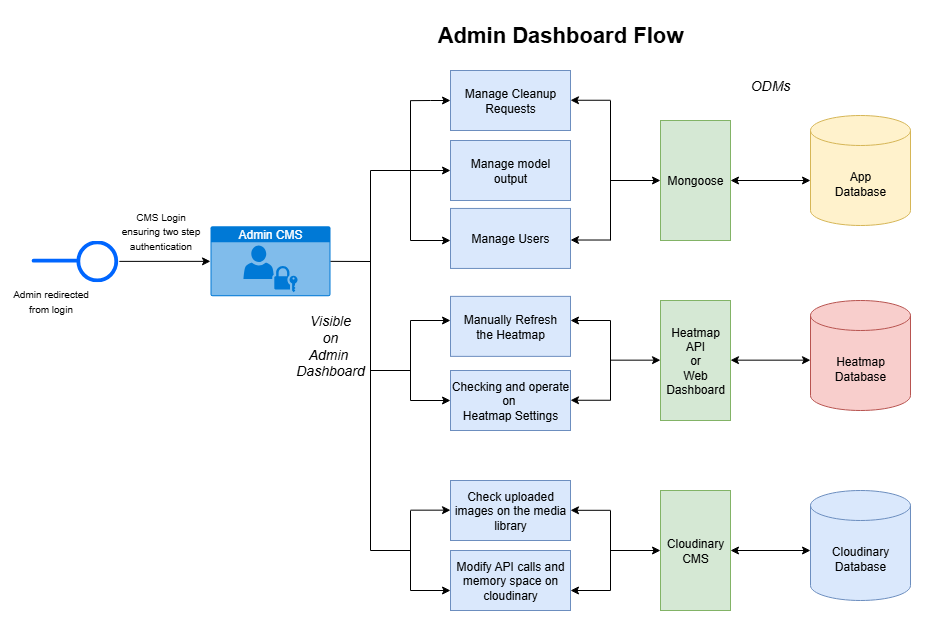

The diagram above was exported from draw.io. Its source (the exported page's mxGraphModel, read from the mxfile embedded in the PNG):
<mxGraphModel dx="1678" dy="874" grid="1" gridSize="10" guides="1" tooltips="1" connect="1" arrows="1" fold="1" page="1" pageScale="1" pageWidth="850" pageHeight="1100" math="0" shadow="0">
  <root>
    <mxCell id="0" />
    <mxCell id="1" parent="0" />
    <mxCell id="zx6Ob03oX-F6RYFQBEdh-1" value="" style="image;aspect=fixed;perimeter=ellipsePerimeter;html=1;align=center;shadow=0;dashed=0;spacingTop=3;image=img/lib/active_directory/interface.svg;" vertex="1" parent="1">
      <mxGeometry x="60" y="360" width="88.83" height="41.75" as="geometry" />
    </mxCell>
    <mxCell id="zx6Ob03oX-F6RYFQBEdh-2" value="" style="endArrow=classic;html=1;rounded=0;exitX=1;exitY=0.5;exitDx=0;exitDy=0;entryX=0;entryY=0.5;entryDx=0;entryDy=0;entryPerimeter=0;" edge="1" parent="1" source="zx6Ob03oX-F6RYFQBEdh-1" target="zx6Ob03oX-F6RYFQBEdh-3">
      <mxGeometry width="50" height="50" relative="1" as="geometry">
        <mxPoint x="370" y="371.74" as="sourcePoint" />
        <mxPoint x="206" y="380.74" as="targetPoint" />
      </mxGeometry>
    </mxCell>
    <mxCell id="zx6Ob03oX-F6RYFQBEdh-3" value="Admin CMS" style="html=1;whiteSpace=wrap;strokeColor=none;fillColor=#0079D6;labelPosition=center;verticalLabelPosition=middle;verticalAlign=top;align=center;fontSize=12;outlineConnect=0;spacingTop=-6;fontColor=#FFFFFF;sketch=0;shape=mxgraph.sitemap.login;" vertex="1" parent="1">
      <mxGeometry x="240" y="345.87" width="120" height="70" as="geometry" />
    </mxCell>
    <mxCell id="zx6Ob03oX-F6RYFQBEdh-4" value="&lt;font style=&quot;font-size: 10px;&quot;&gt;CMS Login&lt;/font&gt;&lt;div&gt;&lt;font style=&quot;font-size: 10px;&quot;&gt;ensuring two step&lt;/font&gt;&lt;/div&gt;&lt;div&gt;&lt;font style=&quot;font-size: 10px;&quot;&gt;authentication&lt;/font&gt;&lt;/div&gt;" style="text;html=1;align=center;verticalAlign=middle;resizable=0;points=[];autosize=1;strokeColor=none;fillColor=none;" vertex="1" parent="1">
      <mxGeometry x="140" y="320" width="100" height="60" as="geometry" />
    </mxCell>
    <mxCell id="zx6Ob03oX-F6RYFQBEdh-5" value="&lt;span style=&quot;font-size: 10px;&quot;&gt;Admin redirected&lt;/span&gt;&lt;div&gt;&lt;span style=&quot;font-size: 10px;&quot;&gt;from login&lt;/span&gt;&lt;/div&gt;" style="text;html=1;align=center;verticalAlign=middle;resizable=0;points=[];autosize=1;strokeColor=none;fillColor=none;" vertex="1" parent="1">
      <mxGeometry x="30" y="400" width="100" height="40" as="geometry" />
    </mxCell>
    <mxCell id="zx6Ob03oX-F6RYFQBEdh-7" value="" style="endArrow=none;html=1;rounded=0;exitX=1;exitY=0.5;exitDx=0;exitDy=0;exitPerimeter=0;" edge="1" parent="1" source="zx6Ob03oX-F6RYFQBEdh-3">
      <mxGeometry width="50" height="50" relative="1" as="geometry">
        <mxPoint x="480" y="280" as="sourcePoint" />
        <mxPoint x="400" y="381" as="targetPoint" />
      </mxGeometry>
    </mxCell>
    <mxCell id="zx6Ob03oX-F6RYFQBEdh-8" value="" style="endArrow=none;html=1;rounded=0;" edge="1" parent="1">
      <mxGeometry width="50" height="50" relative="1" as="geometry">
        <mxPoint x="400" y="290" as="sourcePoint" />
        <mxPoint x="400" y="670" as="targetPoint" />
      </mxGeometry>
    </mxCell>
    <mxCell id="zx6Ob03oX-F6RYFQBEdh-9" value="App&lt;div&gt;Database&lt;/div&gt;" style="shape=cylinder3;whiteSpace=wrap;html=1;boundedLbl=1;backgroundOutline=1;size=15;fillColor=#fff2cc;strokeColor=#d6b656;" vertex="1" parent="1">
      <mxGeometry x="840" y="235" width="100" height="110" as="geometry" />
    </mxCell>
    <mxCell id="zx6Ob03oX-F6RYFQBEdh-10" value="Cloudinary Database" style="shape=cylinder3;whiteSpace=wrap;html=1;boundedLbl=1;backgroundOutline=1;size=15;fillColor=#dae8fc;strokeColor=#6c8ebf;" vertex="1" parent="1">
      <mxGeometry x="840" y="610" width="100" height="110" as="geometry" />
    </mxCell>
    <mxCell id="zx6Ob03oX-F6RYFQBEdh-11" value="Heatmap&lt;br&gt;Database" style="shape=cylinder3;whiteSpace=wrap;html=1;boundedLbl=1;backgroundOutline=1;size=15;fillColor=#f8cecc;strokeColor=#b85450;" vertex="1" parent="1">
      <mxGeometry x="840" y="420" width="100" height="110" as="geometry" />
    </mxCell>
    <mxCell id="zx6Ob03oX-F6RYFQBEdh-12" value="Manage Users" style="rounded=0;whiteSpace=wrap;html=1;fillColor=#dae8fc;strokeColor=#6c8ebf;" vertex="1" parent="1">
      <mxGeometry x="480" y="327.94" width="120" height="60" as="geometry" />
    </mxCell>
    <mxCell id="zx6Ob03oX-F6RYFQBEdh-27" style="edgeStyle=orthogonalEdgeStyle;rounded=0;orthogonalLoop=1;jettySize=auto;html=1;exitX=0;exitY=0.5;exitDx=0;exitDy=0;endArrow=none;endFill=0;startArrow=classic;startFill=1;" edge="1" parent="1" source="zx6Ob03oX-F6RYFQBEdh-13">
      <mxGeometry relative="1" as="geometry">
        <mxPoint x="440" y="220.16666666666674" as="targetPoint" />
      </mxGeometry>
    </mxCell>
    <mxCell id="zx6Ob03oX-F6RYFQBEdh-13" value="Manage Cleanup&lt;div&gt;Requests&lt;/div&gt;" style="rounded=0;whiteSpace=wrap;html=1;fillColor=#dae8fc;strokeColor=#6c8ebf;" vertex="1" parent="1">
      <mxGeometry x="480" y="190" width="120" height="60" as="geometry" />
    </mxCell>
    <mxCell id="zx6Ob03oX-F6RYFQBEdh-14" value="Manage model&lt;div&gt;output&lt;/div&gt;" style="rounded=0;whiteSpace=wrap;html=1;fillColor=#dae8fc;strokeColor=#6c8ebf;" vertex="1" parent="1">
      <mxGeometry x="480" y="260" width="120" height="60" as="geometry" />
    </mxCell>
    <mxCell id="zx6Ob03oX-F6RYFQBEdh-15" value="Manually Refresh&lt;div&gt;the Heatmap&lt;/div&gt;" style="rounded=0;whiteSpace=wrap;html=1;fillColor=#dae8fc;strokeColor=#6c8ebf;" vertex="1" parent="1">
      <mxGeometry x="480" y="415.87" width="120" height="60" as="geometry" />
    </mxCell>
    <mxCell id="zx6Ob03oX-F6RYFQBEdh-17" value="Checking and operate on&amp;nbsp;&lt;div&gt;Heatmap Settings&lt;/div&gt;" style="rounded=0;whiteSpace=wrap;html=1;fillColor=#dae8fc;strokeColor=#6c8ebf;" vertex="1" parent="1">
      <mxGeometry x="480" y="489.99999999999994" width="120" height="60" as="geometry" />
    </mxCell>
    <mxCell id="zx6Ob03oX-F6RYFQBEdh-19" value="Modify API calls and memory space on cloudinary" style="rounded=0;whiteSpace=wrap;html=1;fillColor=#dae8fc;strokeColor=#6c8ebf;" vertex="1" parent="1">
      <mxGeometry x="480" y="670" width="120" height="60" as="geometry" />
    </mxCell>
    <mxCell id="zx6Ob03oX-F6RYFQBEdh-20" value="Check uploaded images on the media library" style="rounded=0;whiteSpace=wrap;html=1;fillColor=#dae8fc;strokeColor=#6c8ebf;" vertex="1" parent="1">
      <mxGeometry x="480" y="600" width="120" height="60" as="geometry" />
    </mxCell>
    <mxCell id="zx6Ob03oX-F6RYFQBEdh-21" value="" style="endArrow=none;html=1;rounded=0;" edge="1" parent="1">
      <mxGeometry width="50" height="50" relative="1" as="geometry">
        <mxPoint x="400" y="290" as="sourcePoint" />
        <mxPoint x="440" y="290" as="targetPoint" />
      </mxGeometry>
    </mxCell>
    <mxCell id="zx6Ob03oX-F6RYFQBEdh-22" value="" style="endArrow=none;html=1;rounded=0;" edge="1" parent="1">
      <mxGeometry width="50" height="50" relative="1" as="geometry">
        <mxPoint x="440" y="360" as="sourcePoint" />
        <mxPoint x="440" y="220" as="targetPoint" />
      </mxGeometry>
    </mxCell>
    <mxCell id="zx6Ob03oX-F6RYFQBEdh-23" value="" style="endArrow=none;html=1;rounded=0;" edge="1" parent="1">
      <mxGeometry width="50" height="50" relative="1" as="geometry">
        <mxPoint x="400" y="490" as="sourcePoint" />
        <mxPoint x="440" y="490" as="targetPoint" />
      </mxGeometry>
    </mxCell>
    <mxCell id="zx6Ob03oX-F6RYFQBEdh-24" value="" style="endArrow=none;html=1;rounded=0;" edge="1" parent="1">
      <mxGeometry width="50" height="50" relative="1" as="geometry">
        <mxPoint x="440" y="440" as="sourcePoint" />
        <mxPoint x="440" y="520" as="targetPoint" />
      </mxGeometry>
    </mxCell>
    <mxCell id="zx6Ob03oX-F6RYFQBEdh-25" value="" style="endArrow=none;html=1;rounded=0;" edge="1" parent="1">
      <mxGeometry width="50" height="50" relative="1" as="geometry">
        <mxPoint x="400" y="670" as="sourcePoint" />
        <mxPoint x="440" y="670" as="targetPoint" />
      </mxGeometry>
    </mxCell>
    <mxCell id="zx6Ob03oX-F6RYFQBEdh-26" value="" style="endArrow=none;html=1;rounded=0;" edge="1" parent="1">
      <mxGeometry width="50" height="50" relative="1" as="geometry">
        <mxPoint x="440" y="630" as="sourcePoint" />
        <mxPoint x="440" y="710" as="targetPoint" />
      </mxGeometry>
    </mxCell>
    <mxCell id="zx6Ob03oX-F6RYFQBEdh-32" value="" style="endArrow=classic;html=1;rounded=0;endFill=1;" edge="1" parent="1">
      <mxGeometry width="50" height="50" relative="1" as="geometry">
        <mxPoint x="440" y="290" as="sourcePoint" />
        <mxPoint x="480" y="290" as="targetPoint" />
      </mxGeometry>
    </mxCell>
    <mxCell id="zx6Ob03oX-F6RYFQBEdh-33" value="" style="endArrow=classic;html=1;rounded=0;endFill=1;" edge="1" parent="1">
      <mxGeometry width="50" height="50" relative="1" as="geometry">
        <mxPoint x="440" y="360" as="sourcePoint" />
        <mxPoint x="480" y="360" as="targetPoint" />
      </mxGeometry>
    </mxCell>
    <mxCell id="zx6Ob03oX-F6RYFQBEdh-34" value="" style="endArrow=classic;html=1;rounded=0;endFill=1;" edge="1" parent="1">
      <mxGeometry width="50" height="50" relative="1" as="geometry">
        <mxPoint x="440" y="440" as="sourcePoint" />
        <mxPoint x="480" y="440" as="targetPoint" />
      </mxGeometry>
    </mxCell>
    <mxCell id="zx6Ob03oX-F6RYFQBEdh-35" value="" style="endArrow=classic;html=1;rounded=0;endFill=1;" edge="1" parent="1">
      <mxGeometry width="50" height="50" relative="1" as="geometry">
        <mxPoint x="440" y="520" as="sourcePoint" />
        <mxPoint x="480" y="520" as="targetPoint" />
      </mxGeometry>
    </mxCell>
    <mxCell id="zx6Ob03oX-F6RYFQBEdh-36" value="" style="endArrow=classic;html=1;rounded=0;endFill=1;" edge="1" parent="1">
      <mxGeometry width="50" height="50" relative="1" as="geometry">
        <mxPoint x="440" y="629.66" as="sourcePoint" />
        <mxPoint x="480" y="629.66" as="targetPoint" />
      </mxGeometry>
    </mxCell>
    <mxCell id="zx6Ob03oX-F6RYFQBEdh-37" value="" style="endArrow=classic;html=1;rounded=0;endFill=1;" edge="1" parent="1">
      <mxGeometry width="50" height="50" relative="1" as="geometry">
        <mxPoint x="440" y="710" as="sourcePoint" />
        <mxPoint x="480" y="710" as="targetPoint" />
      </mxGeometry>
    </mxCell>
    <mxCell id="zx6Ob03oX-F6RYFQBEdh-38" value="Mongoose" style="rounded=0;whiteSpace=wrap;html=1;fillColor=#d5e8d4;strokeColor=#82b366;" vertex="1" parent="1">
      <mxGeometry x="690" y="240" width="70" height="120" as="geometry" />
    </mxCell>
    <mxCell id="zx6Ob03oX-F6RYFQBEdh-41" value="Cloudinary CMS" style="rounded=0;whiteSpace=wrap;html=1;fillColor=#d5e8d4;strokeColor=#82b366;" vertex="1" parent="1">
      <mxGeometry x="690" y="610" width="70" height="120" as="geometry" />
    </mxCell>
    <mxCell id="zx6Ob03oX-F6RYFQBEdh-42" value="Heatmap&lt;div&gt;API&lt;/div&gt;&lt;div&gt;or&lt;/div&gt;&lt;div&gt;Web&lt;/div&gt;&lt;div&gt;Dashboard&lt;/div&gt;" style="rounded=0;whiteSpace=wrap;html=1;fillColor=#d5e8d4;strokeColor=#82b366;" vertex="1" parent="1">
      <mxGeometry x="690" y="420" width="70" height="120" as="geometry" />
    </mxCell>
    <mxCell id="zx6Ob03oX-F6RYFQBEdh-45" value="" style="endArrow=none;html=1;rounded=0;" edge="1" parent="1">
      <mxGeometry width="50" height="50" relative="1" as="geometry">
        <mxPoint x="640" y="360" as="sourcePoint" />
        <mxPoint x="640" y="220" as="targetPoint" />
      </mxGeometry>
    </mxCell>
    <mxCell id="zx6Ob03oX-F6RYFQBEdh-47" value="" style="endArrow=none;html=1;rounded=0;" edge="1" parent="1">
      <mxGeometry width="50" height="50" relative="1" as="geometry">
        <mxPoint x="640" y="440" as="sourcePoint" />
        <mxPoint x="640" y="520" as="targetPoint" />
      </mxGeometry>
    </mxCell>
    <mxCell id="zx6Ob03oX-F6RYFQBEdh-49" value="" style="endArrow=none;html=1;rounded=0;" edge="1" parent="1">
      <mxGeometry width="50" height="50" relative="1" as="geometry">
        <mxPoint x="640" y="630" as="sourcePoint" />
        <mxPoint x="640" y="710" as="targetPoint" />
      </mxGeometry>
    </mxCell>
    <mxCell id="zx6Ob03oX-F6RYFQBEdh-50" value="" style="endArrow=none;html=1;rounded=0;exitX=1;exitY=0.5;exitDx=0;exitDy=0;startArrow=classic;startFill=1;" edge="1" parent="1">
      <mxGeometry width="50" height="50" relative="1" as="geometry">
        <mxPoint x="600" y="629.8" as="sourcePoint" />
        <mxPoint x="640" y="629.8" as="targetPoint" />
      </mxGeometry>
    </mxCell>
    <mxCell id="zx6Ob03oX-F6RYFQBEdh-51" value="" style="endArrow=none;html=1;rounded=0;exitX=1;exitY=0.5;exitDx=0;exitDy=0;startArrow=classic;startFill=1;" edge="1" parent="1">
      <mxGeometry width="50" height="50" relative="1" as="geometry">
        <mxPoint x="600" y="710" as="sourcePoint" />
        <mxPoint x="640" y="710" as="targetPoint" />
      </mxGeometry>
    </mxCell>
    <mxCell id="zx6Ob03oX-F6RYFQBEdh-52" value="" style="endArrow=none;html=1;rounded=0;exitX=1;exitY=0.5;exitDx=0;exitDy=0;startArrow=classic;startFill=1;" edge="1" parent="1">
      <mxGeometry width="50" height="50" relative="1" as="geometry">
        <mxPoint x="600" y="440" as="sourcePoint" />
        <mxPoint x="640" y="440" as="targetPoint" />
      </mxGeometry>
    </mxCell>
    <mxCell id="zx6Ob03oX-F6RYFQBEdh-53" value="" style="endArrow=none;html=1;rounded=0;exitX=1;exitY=0.5;exitDx=0;exitDy=0;startArrow=classic;startFill=1;" edge="1" parent="1">
      <mxGeometry width="50" height="50" relative="1" as="geometry">
        <mxPoint x="600" y="519.76" as="sourcePoint" />
        <mxPoint x="640" y="519.76" as="targetPoint" />
      </mxGeometry>
    </mxCell>
    <mxCell id="zx6Ob03oX-F6RYFQBEdh-54" value="" style="endArrow=none;html=1;rounded=0;exitX=1;exitY=0.5;exitDx=0;exitDy=0;startArrow=classic;startFill=1;" edge="1" parent="1">
      <mxGeometry width="50" height="50" relative="1" as="geometry">
        <mxPoint x="600" y="359.52" as="sourcePoint" />
        <mxPoint x="640" y="359.52" as="targetPoint" />
      </mxGeometry>
    </mxCell>
    <mxCell id="zx6Ob03oX-F6RYFQBEdh-55" value="" style="endArrow=none;html=1;rounded=0;exitX=1;exitY=0.5;exitDx=0;exitDy=0;startArrow=classic;startFill=1;" edge="1" parent="1">
      <mxGeometry width="50" height="50" relative="1" as="geometry">
        <mxPoint x="600" y="219.76" as="sourcePoint" />
        <mxPoint x="640" y="219.76" as="targetPoint" />
      </mxGeometry>
    </mxCell>
    <mxCell id="zx6Ob03oX-F6RYFQBEdh-56" value="" style="endArrow=classic;html=1;rounded=0;entryX=0;entryY=0.5;entryDx=0;entryDy=0;" edge="1" parent="1" target="zx6Ob03oX-F6RYFQBEdh-38">
      <mxGeometry width="50" height="50" relative="1" as="geometry">
        <mxPoint x="640" y="300" as="sourcePoint" />
        <mxPoint x="600" y="430" as="targetPoint" />
      </mxGeometry>
    </mxCell>
    <mxCell id="zx6Ob03oX-F6RYFQBEdh-57" value="" style="endArrow=classic;html=1;rounded=0;entryX=0;entryY=0.5;entryDx=0;entryDy=0;" edge="1" parent="1">
      <mxGeometry width="50" height="50" relative="1" as="geometry">
        <mxPoint x="640" y="670" as="sourcePoint" />
        <mxPoint x="690" y="670" as="targetPoint" />
      </mxGeometry>
    </mxCell>
    <mxCell id="zx6Ob03oX-F6RYFQBEdh-58" value="" style="endArrow=classic;html=1;rounded=0;entryX=0;entryY=0.5;entryDx=0;entryDy=0;" edge="1" parent="1">
      <mxGeometry width="50" height="50" relative="1" as="geometry">
        <mxPoint x="640" y="479.65999999999997" as="sourcePoint" />
        <mxPoint x="690" y="479.65999999999997" as="targetPoint" />
      </mxGeometry>
    </mxCell>
    <mxCell id="zx6Ob03oX-F6RYFQBEdh-59" value="" style="endArrow=classic;html=1;rounded=0;exitX=1;exitY=0.5;exitDx=0;exitDy=0;entryX=0;entryY=0.591;entryDx=0;entryDy=0;entryPerimeter=0;startArrow=classic;startFill=1;" edge="1" parent="1" source="zx6Ob03oX-F6RYFQBEdh-38" target="zx6Ob03oX-F6RYFQBEdh-9">
      <mxGeometry width="50" height="50" relative="1" as="geometry">
        <mxPoint x="560" y="400" as="sourcePoint" />
        <mxPoint x="610" y="350" as="targetPoint" />
      </mxGeometry>
    </mxCell>
    <mxCell id="zx6Ob03oX-F6RYFQBEdh-60" value="" style="endArrow=classic;html=1;rounded=0;exitX=1;exitY=0.5;exitDx=0;exitDy=0;entryX=0;entryY=0.591;entryDx=0;entryDy=0;entryPerimeter=0;startArrow=classic;startFill=1;" edge="1" parent="1">
      <mxGeometry width="50" height="50" relative="1" as="geometry">
        <mxPoint x="760" y="479.65999999999997" as="sourcePoint" />
        <mxPoint x="840" y="479.65999999999997" as="targetPoint" />
      </mxGeometry>
    </mxCell>
    <mxCell id="zx6Ob03oX-F6RYFQBEdh-61" value="" style="endArrow=classic;html=1;rounded=0;exitX=1;exitY=0.5;exitDx=0;exitDy=0;entryX=0;entryY=0.591;entryDx=0;entryDy=0;entryPerimeter=0;startArrow=classic;startFill=1;" edge="1" parent="1">
      <mxGeometry width="50" height="50" relative="1" as="geometry">
        <mxPoint x="760" y="670" as="sourcePoint" />
        <mxPoint x="840" y="670" as="targetPoint" />
      </mxGeometry>
    </mxCell>
    <mxCell id="zx6Ob03oX-F6RYFQBEdh-62" value="&lt;font style=&quot;font-size: 22px;&quot;&gt;Admin Dashboard Flow&lt;/font&gt;" style="text;strokeColor=none;align=center;fillColor=none;html=1;verticalAlign=middle;whiteSpace=wrap;rounded=0;fontStyle=1" vertex="1" parent="1">
      <mxGeometry x="420" y="140" width="340" height="30" as="geometry" />
    </mxCell>
    <mxCell id="zx6Ob03oX-F6RYFQBEdh-64" value="&lt;font style=&quot;font-size: 14px;&quot;&gt;ODMs&lt;/font&gt;" style="text;strokeColor=none;align=center;fillColor=none;html=1;verticalAlign=middle;whiteSpace=wrap;rounded=0;fontStyle=2" vertex="1" parent="1">
      <mxGeometry x="770" y="190" width="60" height="30" as="geometry" />
    </mxCell>
    <mxCell id="zx6Ob03oX-F6RYFQBEdh-65" value="&lt;font style=&quot;font-size: 14px;&quot;&gt;Visible&lt;/font&gt;&lt;div&gt;&lt;font style=&quot;font-size: 14px;&quot;&gt;on&lt;/font&gt;&lt;/div&gt;&lt;div&gt;&lt;font style=&quot;font-size: 14px;&quot;&gt;Admin&amp;nbsp;&lt;/font&gt;&lt;/div&gt;&lt;div&gt;&lt;font style=&quot;font-size: 14px;&quot;&gt;Dashboard&lt;/font&gt;&lt;/div&gt;" style="text;strokeColor=none;align=center;fillColor=none;html=1;verticalAlign=middle;whiteSpace=wrap;rounded=0;fontStyle=2" vertex="1" parent="1">
      <mxGeometry x="320" y="420" width="80" height="89.13" as="geometry" />
    </mxCell>
    <mxCell id="zx6Ob03oX-F6RYFQBEdh-67" value="" style="rounded=0;whiteSpace=wrap;html=1;opacity=0;" vertex="1" parent="1">
      <mxGeometry x="40" y="120" width="920" height="640" as="geometry" />
    </mxCell>
  </root>
</mxGraphModel>